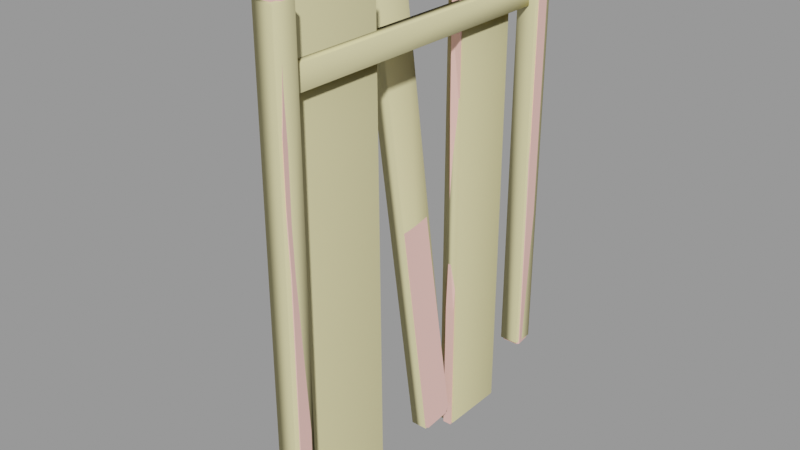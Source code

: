 # Source: fence_small_bb02.blend  (saved by Blender 2.92.15; exported with 4.5.12 LTS)
import bpy
from mathutils import Matrix  # noqa: F401  (used for matrix-valued properties, if any)

bpy.ops.wm.read_factory_settings(use_empty=True)
scene = bpy.context.scene
scene.name = 'fence_small_bb02.qc'

# ---- collections
col_fence_small_bb02 = bpy.data.collections.new('fence_small_bb02'); scene.collection.children.link(col_fence_small_bb02)

# ---- materials (node trees are filled in below, after node groups)
mat_fence_small_bb01 = bpy.data.materials.new('fence_small_bb01')
mat_fence_small_bb01.use_transparent_shadow = False
mat_fence_small_bb01.diffuse_color = (0.9881, 0.5696, 0.5056, 1.0)
mat_phy = bpy.data.materials.new('  phy')
mat_phy.use_transparent_shadow = False
mat_phy.diffuse_color = (0.8398, 0.7607, 0.4089, 1.0)

# ---- material node trees

# ---- meshes
me_fence_small_bb02_ref = bpy.data.meshes.new('fence_small_bb02_ref')
me_fence_small_bb02_ref.from_pydata([(0.2447, -7.465, 100.9), (0.2447, -7.271, 200.1), (-2.754, -7.407, 199.1), (-11.9, -115.0, -19.21), (-11.9, -113.5, -6.333), (-8.556, -113.2, -4.224), (-8.556, -115.4, -19.21), (-11.9, -113.1, -16.54), (-8.556, -112.1, -16.54), (-11.9, -146.1, -19.77), (-8.556, -146.1, -19.77), (-11.9, -100.2, -16.86), (-8.556, -100.9, -16.86), (-8.556, -102.7, 199.0), (-8.556, -136.3, 112.5), (-8.556, -107.7, 201.5), (-8.556, -146.2, 200.5), (-8.556, -147.6, 14.8), (-8.556, -147.6, 199.0), (-8.556, -141.6, 198.7), (-8.556, -140.6, 201.5), (-1.912, -155.9, 204.4), (0.2348, -157.9, 156.9), (-0.1999, -155.0, 204.4), (-24.61, -85.98, 203.9), (-27.44, -86.08, 205.1), (-8.213, -70.33, -14.01), (-5.584, -70.4, -13.06), (-24.74, -77.88, 206.0), (-27.44, -70.54, 206.3), (-24.74, -70.55, 206.5), (-24.74, -82.5, 205.6), (-26.05, -80.88, 205.6), (-2.157, -157.9, 204.4), (-12.09, -21.47, 190.3), (-12.09, -18.62, 162.3), (-12.09, -18.62, 134.9), (-12.09, -18.62, 195.9), (-12.09, -19.58, 196.0), (-12.09, -49.14, 72.56), (-12.09, -26.98, 196.3), (-12.09, -51.17, 177.5), (-12.09, -50.62, 196.3), (-12.09, -50.62, 132.1), (-12.09, -50.62, -23.86), (-12.09, -50.62, 39.2), (-12.09, -39.8, -19.84), (-12.09, -42.39, -23.86), (-12.09, -21.06, -23.86), (-12.09, -18.62, 93.62), (-12.09, -18.62, -22.77), (-12.09, -32.48, -23.86), (-7.271, -149.6, 204.4), (-8.533, -150.9, 204.4), (-8.533, -155.4, 204.4), (-7.465, -157.9, 204.4), (-0.6375, -149.6, 204.4), (0.2348, -150.9, 6.614), (-1.027, -149.6, 6.614), (-0.6375, -149.6, 105.5), (-7.993, -20.03, 96.39), (-7.993, -18.95, -22.4), (-7.993, -50.62, -23.86), (-7.993, -50.62, 39.21), (-7.993, -51.17, 177.5), (-7.993, -50.62, 195.5), (-7.993, -46.58, 196.3), (-7.993, -26.98, 196.3), (-10.06, -47.73, 196.3), (-7.993, -19.58, 196.1), (-7.993, -18.62, 195.9), (-7.993, -39.8, -19.84), (-7.993, -42.39, -23.86), (-7.993, -39.01, 97.12), (-7.993, -21.29, 134.5), (-7.993, -21.06, -22.92), (-7.993, -32.48, -23.86), (-7.993, -47.43, 72.57), (-7.993, -49.33, 132.1), (-7.993, -46.94, 164.8), (-7.993, -18.62, 162.3), (-7.993, -18.62, 162.3), (-7.993, -21.47, 188.8), (-8.533, -157.9, 6.614), (-9.17, -156.9, 105.5), (-9.17, -150.9, 119.5), (-8.102, -157.9, 105.5), (-8.533, -149.6, 6.614), (-7.908, -149.6, 119.5), (-10.23, -144.9, 201.5), (-11.9, -101.9, 199.0), (-10.23, -137.0, 112.5), (-8.556, -136.3, 112.5), (-10.23, -137.0, 112.5), (-10.23, -144.9, 201.5), (-11.9, -107.7, 201.5), (-11.9, -145.7, 201.5), (-11.9, -148.7, 201.5), (-11.9, -148.7, 14.8), (-11.9, -137.0, 112.5), (-5.593, -57.61, -12.04), (-5.81, -55.67, -9.41), (-20.9, -77.5, 161.9), (-8.285, -57.59, -12.28), (-7.455, -0.2007, 200.1), (-8.078, -1.398, 199.0), (-8.523, -8.533, 198.0), (-4.423, -9.418, 198.8), (-1.017, -0.2007, 200.1), (0.2447, -1.462, 200.1), (0.2348, -156.9, 105.5), (0.2348, -156.9, 6.614), (0.2348, -157.9, 134.0), (-0.2333, -157.9, 6.614), (-0.8329, -157.9, 105.5), (-8.316, -54.87, -11.73), (-3.798, -6.159, 180.1), (-7.904, -6.159, 180.1), (-7.904, -54.31, 179.1), (-3.798, -54.31, 178.1), (-7.904, -102.5, 179.1), (-3.798, -102.5, 178.1), (-7.904, -150.6, 180.1), (-3.798, -150.6, 180.1), (-3.798, -6.159, 172.3), (-3.798, -54.31, 171.3), (-3.798, -102.5, 170.8), (-3.798, -150.6, 171.8), (-7.904, -6.159, 171.8), (-7.904, -54.31, 170.8), (-7.904, -102.5, 171.4), (-7.904, -150.6, 172.4), (0.2447, -1.462, 100.9), (0.2447, -7.465, 3.297), (-0.6276, -0.2007, 3.297), (-8.092, -8.533, 3.297), (-0.823, -8.533, 3.297), (-0.2234, -8.533, 100.9), (-8.523, -8.533, 100.9), (-5.82, -0.2007, 190.4), (-1.017, -0.2007, 100.9), (-8.523, -1.015, 190.2), (-8.523, -0.2007, 100.9), (-9.16, -7.465, 3.297)], [], [(0, 1, 2), (3, 4, 5), (5, 6, 3), (4, 7, 8), (8, 5, 4), (9, 3, 6), (6, 10, 9), (7, 11, 12), (12, 8, 7), (5, 12, 13), (5, 8, 12), (14, 13, 15), (14, 5, 13), (6, 5, 14), (14, 10, 6), (10, 14, 16), (17, 10, 16), (18, 17, 16), (19, 15, 20), (19, 14, 15), (21, 22, 23), (24, 25, 26), (26, 27, 24), (28, 29, 25), (29, 28, 30), (25, 31, 32), (33, 22, 21), (34, 35, 36), (34, 37, 35), (34, 38, 37), (39, 34, 36), (39, 40, 34), (39, 41, 40), (41, 42, 40), (39, 43, 41), (44, 45, 39), (44, 46, 47), (44, 39, 46), (39, 48, 46), (39, 36, 48), (36, 49, 48), (49, 50, 48), (48, 51, 46), (52, 53, 54), (54, 55, 33), (52, 54, 33), (21, 52, 33), (21, 56, 52), (21, 23, 56), (57, 58, 59), (60, 49, 36), (49, 60, 61), (62, 63, 45), (45, 44, 62), (64, 65, 42), (42, 41, 64), (40, 66, 67), (40, 68, 66), (68, 40, 42), (69, 70, 37), (37, 38, 69), (71, 72, 47), (47, 46, 71), (72, 62, 44), (44, 47, 72), (73, 60, 74), (61, 60, 73), (73, 75, 61), (75, 73, 71), (71, 76, 75), (62, 72, 71), (63, 62, 71), (73, 63, 71), (77, 63, 73), (73, 78, 77), (78, 73, 79), (79, 64, 78), (79, 65, 64), (80, 70, 69), (69, 81, 80), (74, 80, 81), (74, 81, 67), (74, 67, 73), (73, 67, 66), (66, 79, 73), (81, 82, 67), (69, 82, 81), (83, 84, 85), (86, 84, 83), (85, 87, 83), (85, 88, 87), (52, 88, 85), (85, 53, 52), (53, 85, 84), (84, 54, 53), (54, 84, 86), (86, 55, 54), (19, 20, 89), (11, 90, 13), (13, 12, 11), (89, 91, 14), (14, 19, 89), (89, 16, 14), (92, 93, 94), (76, 71, 46), (46, 51, 76), (59, 58, 87), (87, 88, 59), (56, 59, 88), (88, 52, 56), (15, 13, 90), (90, 95, 15), (20, 15, 95), (20, 95, 94), (95, 96, 94), (94, 96, 97), (97, 16, 94), (98, 9, 10), (10, 17, 98), (97, 98, 17), (17, 18, 97), (4, 3, 99), (3, 9, 99), (11, 7, 4), (90, 11, 4), (4, 99, 90), (95, 90, 99), (99, 96, 95), (99, 97, 96), (99, 9, 97), (9, 98, 97), (16, 97, 18), (100, 101, 30), (102, 100, 30), (100, 102, 27), (102, 31, 27), (31, 24, 27), (28, 102, 30), (27, 26, 103), (104, 105, 106), (104, 106, 107), (104, 107, 2), (2, 108, 104), (2, 1, 108), (1, 109, 108), (110, 111, 57), (57, 59, 110), (110, 59, 112), (59, 56, 112), (56, 23, 112), (23, 22, 112), (103, 100, 27), (86, 83, 113), (113, 114, 86), (86, 114, 55), (114, 112, 55), (112, 22, 55), (22, 33, 55), (100, 103, 115), (116, 117, 118), (118, 119, 116), (119, 118, 120), (120, 121, 119), (121, 120, 122), (122, 123, 121), (124, 116, 119), (119, 125, 124), (125, 119, 121), (121, 126, 125), (126, 121, 123), (123, 127, 126), (115, 101, 100), (128, 124, 125), (125, 129, 128), (129, 125, 126), (126, 130, 129), (130, 126, 127), (127, 131, 130), (101, 115, 29), (117, 128, 129), (129, 118, 117), (118, 129, 130), (130, 120, 118), (120, 130, 131), (131, 122, 120), (29, 30, 101), (109, 1, 0), (0, 132, 109), (132, 0, 133), (133, 134, 132), (135, 136, 137), (137, 138, 135), (137, 106, 138), (107, 106, 137), (25, 32, 28), (115, 103, 29), (103, 26, 29), (26, 25, 29), (112, 114, 110), (111, 110, 114), (114, 113, 111), (25, 24, 31), (105, 104, 139), (139, 104, 108), (108, 140, 139), (141, 139, 140), (140, 142, 141), (139, 141, 105), (142, 138, 106), (106, 141, 142), (106, 105, 141), (135, 138, 143), (2, 107, 137), (137, 0, 2), (0, 137, 136), (136, 133, 0), (102, 32, 31), (108, 109, 132), (132, 140, 108), (132, 134, 140), (102, 28, 32), (68, 65, 79), (61, 50, 49), (79, 66, 68), (36, 74, 60), (51, 48, 75), (63, 77, 39), (75, 76, 51), (39, 45, 63), (48, 50, 61), (43, 39, 77), (61, 75, 48), (78, 64, 41), (36, 35, 80), (70, 80, 35), (35, 37, 70), (41, 43, 78), (77, 78, 43), (42, 65, 68), (80, 74, 36), (67, 82, 34), (38, 34, 82), (34, 40, 67), (82, 69, 38)])
me_fence_small_bb02_ref.polygons.foreach_set('use_smooth', [True] * 244)
_k = set([(0, 1), (0, 2), (0, 133), (1, 2), (1, 109), (2, 107), (3, 4), (3, 6), (3, 9), (4, 5), (4, 7), (5, 6), (5, 8), (6, 10), (7, 8), (7, 11), (8, 12), (9, 10), (9, 98), (10, 17), (11, 12), (11, 90), (12, 13), (13, 15), (13, 90), (14, 16), (14, 19), (14, 89), (15, 20), (16, 18), (16, 97), (17, 18), (18, 97), (19, 20), (19, 89), (20, 95), (21, 22), (21, 23), (21, 33), (22, 23), (22, 33), (22, 112), (23, 56), (24, 25), (24, 27), (24, 31), (25, 26), (25, 28), (25, 29), (25, 31), (25, 32), (26, 27), (26, 103), (27, 100), (27, 103), (28, 30), (28, 32), (28, 102), (29, 30), (29, 101), (29, 115), (30, 101), (31, 32), (31, 102), (32, 102), (33, 55), (34, 38), (34, 40), (34, 67), (34, 82), (35, 36), (35, 37), (36, 49), (36, 60), (36, 74), (36, 80), (37, 38), (37, 70), (38, 69), (38, 82), (39, 43), (39, 45), (39, 63), (39, 77), (40, 42), (40, 67), (41, 42), (41, 43), (41, 64), (41, 78), (42, 65), (42, 68), (43, 77), (44, 45), (44, 47), (44, 62), (45, 63), (46, 47), (46, 51), (46, 71), (47, 72), (48, 50), (48, 51), (48, 61), (48, 75), (49, 50), (49, 61), (50, 61), (51, 75), (51, 76), (52, 53), (52, 56), (52, 88), (53, 54), (54, 55), (55, 86), (56, 59), (57, 59), (57, 110), (58, 59), (59, 87), (60, 61), (60, 74), (61, 75), (62, 63), (62, 72), (63, 77), (64, 65), (64, 78), (65, 68), (65, 79), (66, 67), (66, 68), (66, 79), (67, 82), (68, 79), (69, 70), (69, 82), (70, 80), (71, 72), (71, 76), (74, 80), (75, 76), (77, 78), (83, 85), (83, 86), (86, 113), (87, 88), (90, 95), (95, 96), (96, 97), (97, 98), (100, 101), (100, 103), (100, 115), (101, 115), (103, 115), (104, 105), (104, 108), (105, 106), (105, 141), (106, 107), (106, 138), (107, 137), (108, 109), (108, 140), (109, 132), (110, 111), (110, 112), (111, 114), (112, 114), (113, 114), (116, 119), (117, 118), (118, 120), (119, 121), (120, 122), (121, 123), (124, 125), (125, 126), (126, 127), (128, 129), (129, 130), (130, 131), (132, 134), (132, 140), (135, 138), (136, 137), (141, 142)])
me_fence_small_bb02_ref.attributes.new('sharp_edge', 'BOOLEAN', 'EDGE').data.foreach_set('value', [ (min(e.vertices), max(e.vertices)) in _k for e in me_fence_small_bb02_ref.edges])
_uv = me_fence_small_bb02_ref.uv_layers.new(name='UVMap')
_uv.uv.foreach_set('vector', [0.2788, 0.9669, 0.009877, 0.9675, 0.01304, 0.9583, 0.02782, 0.7777, 0.02782, 0.7329, 0.01263, 0.7256, 0.01263, 0.7256, 0.01263, 0.7781, 0.02782, 0.7777, 0.02782, 0.7329, 0.02782, 0.6979, 0.01263, 0.699, 0.01263, 0.699, 0.01263, 0.7256, 0.02782, 0.7329, 0.02782, 0.8461, 0.02782, 0.7777, 0.01263, 0.7781, 0.01263, 0.7781, 0.01263, 0.8461, 0.02782, 0.8461, 0.01263, 0.699, 0.01263, 0.6702, 0.02782, 0.672, 0.02782, 0.672, 0.02782, 0.6979, 0.01263, 0.699, 0.0854, 0.8018, 0.04122, 0.8508, 0.7961, 0.844, 0.0854, 0.8018, 0.04231, 0.8062, 0.04122, 0.8508, 0.4935, 0.7091, 0.7961, 0.844, 0.8048, 0.8239, 0.4935, 0.7091, 0.0854, 0.8018, 0.7961, 0.844, 0.03299, 0.793, 0.0854, 0.8018, 0.4935, 0.7091, 0.4935, 0.7091, 0.03103, 0.6699, 0.03299, 0.793, 0.03103, 0.6699, 0.4935, 0.7091, 0.8013, 0.6696, 0.1519, 0.6639, 0.03103, 0.6699, 0.8013, 0.6696, 0.7961, 0.6639, 0.1519, 0.6639, 0.8013, 0.6696, 0.7951, 0.6878, 0.8048, 0.8239, 0.8048, 0.692, 0.7951, 0.6878, 0.4935, 0.7091, 0.8048, 0.8239, 0.8165, 0.9658, 0.6874, 0.9641, 0.8165, 0.9732, 0.02902, 0.2833, 0.02348, 0.295, 0.8217, 0.295, 0.8217, 0.295, 0.8191, 0.2833, 0.02902, 0.2833, 0.0211, 0.2421, 0.009267, 0.2085, 0.009267, 0.2798, 0.009267, 0.2085, 0.0211, 0.2421, 0.0211, 0.2085, 0.009267, 0.2798, 0.0211, 0.2633, 0.01538, 0.2559, 0.8165, 0.9579, 0.6874, 0.9641, 0.8165, 0.9658, 0.7881, 0.3289, 0.6888, 0.3162, 0.5912, 0.3162, 0.7881, 0.3289, 0.808, 0.3162, 0.6888, 0.3162, 0.7881, 0.3289, 0.8086, 0.3205, 0.808, 0.3162, 0.3697, 0.4521, 0.7881, 0.3289, 0.5912, 0.3162, 0.3697, 0.4521, 0.8095, 0.3535, 0.7881, 0.3289, 0.3697, 0.4521, 0.7426, 0.4611, 0.8095, 0.3535, 0.7426, 0.4611, 0.8095, 0.4587, 0.8095, 0.3535, 0.3697, 0.4521, 0.5811, 0.4587, 0.7426, 0.4611, 0.02687, 0.4587, 0.2511, 0.4587, 0.3697, 0.4521, 0.02687, 0.4587, 0.04116, 0.4105, 0.02687, 0.4221, 0.02687, 0.4587, 0.3697, 0.4521, 0.04116, 0.4105, 0.3697, 0.4521, 0.02687, 0.3271, 0.04116, 0.4105, 0.3697, 0.4521, 0.5912, 0.3162, 0.02687, 0.3271, 0.5912, 0.3162, 0.4445, 0.3162, 0.02687, 0.3271, 0.4445, 0.3162, 0.03073, 0.3162, 0.02687, 0.3271, 0.02687, 0.3271, 0.02687, 0.378, 0.04116, 0.4105, 0.8966, 0.9421, 0.8872, 0.933, 0.8536, 0.933, 0.8536, 0.933, 0.8343, 0.9407, 0.8343, 0.9791, 0.8966, 0.9421, 0.8536, 0.933, 0.8343, 0.9791, 0.8498, 0.9809, 0.8966, 0.9421, 0.8343, 0.9791, 0.8498, 0.9809, 0.8966, 0.9901, 0.8966, 0.9421, 0.8498, 0.9809, 0.8567, 0.9933, 0.8966, 0.9901, 0.2788, 0.8742, 0.2788, 0.8798, 0.5476, 0.8788, 0.4544, 0.3124, 0.4445, 0.2966, 0.5921, 0.2966, 0.4445, 0.2966, 0.4544, 0.3124, 0.02947, 0.3124, 0.02601, 0.4678, 0.2516, 0.4678, 0.2516, 0.4836, 0.2516, 0.4836, 0.026, 0.4836, 0.02601, 0.4678, 0.7462, 0.4678, 0.8106, 0.4678, 0.8135, 0.4836, 0.8135, 0.4836, 0.7461, 0.4836, 0.7462, 0.4678, 0.8294, 0.3714, 0.8158, 0.4429, 0.8158, 0.3714, 0.8294, 0.3714, 0.8227, 0.4471, 0.8158, 0.4429, 0.8227, 0.4471, 0.8294, 0.3714, 0.8294, 0.4576, 0.8158, 0.3261, 0.8158, 0.3205, 0.8294, 0.3205, 0.8294, 0.3205, 0.8294, 0.3261, 0.8158, 0.3261, 0.02332, 0.411, 0.02332, 0.4225, 0.01065, 0.4225, 0.01065, 0.4225, 0.01065, 0.411, 0.02332, 0.411, 0.02332, 0.4225, 0.02332, 0.4591, 0.01065, 0.4591, 0.01065, 0.4591, 0.01065, 0.4225, 0.02332, 0.4225, 0.4579, 0.4087, 0.4553, 0.3217, 0.5914, 0.3275, 0.03067, 0.3168, 0.4553, 0.3217, 0.4579, 0.4087, 0.4579, 0.4087, 0.0288, 0.3265, 0.03067, 0.3168, 0.0288, 0.3265, 0.4579, 0.4087, 0.03983, 0.4124, 0.03983, 0.4124, 0.02547, 0.3788, 0.0288, 0.3265, 0.02547, 0.4619, 0.02547, 0.4242, 0.03983, 0.4124, 0.2509, 0.4619, 0.02547, 0.4619, 0.03983, 0.4124, 0.4579, 0.4087, 0.2509, 0.4619, 0.03983, 0.4124, 0.3701, 0.4473, 0.2509, 0.4619, 0.4579, 0.4087, 0.4579, 0.4087, 0.5828, 0.456, 0.3701, 0.4473, 0.5828, 0.456, 0.4579, 0.4087, 0.7, 0.4451, 0.7, 0.4451, 0.7451, 0.4644, 0.5828, 0.456, 0.7, 0.4451, 0.8095, 0.4619, 0.7451, 0.4644, 0.691, 0.3153, 0.8108, 0.3153, 0.8115, 0.3197, 0.8115, 0.3197, 0.691, 0.3153, 0.691, 0.3153, 0.5914, 0.3275, 0.691, 0.3153, 0.691, 0.3153, 0.5914, 0.3275, 0.691, 0.3153, 0.8124, 0.3536, 0.5914, 0.3275, 0.8124, 0.3536, 0.4579, 0.4087, 0.4579, 0.4087, 0.8124, 0.3536, 0.8124, 0.4434, 0.8124, 0.4434, 0.7, 0.4451, 0.4579, 0.4087, 0.691, 0.3153, 0.7857, 0.3283, 0.8124, 0.3536, 0.8115, 0.3197, 0.7857, 0.3283, 0.691, 0.3153, 0.2788, 0.9332, 0.5476, 0.929, 0.5858, 0.9082, 0.5476, 0.9342, 0.5476, 0.929, 0.2788, 0.9332, 0.5858, 0.9082, 0.2788, 0.9041, 0.2788, 0.9332, 0.5858, 0.9082, 0.5858, 0.9026, 0.2788, 0.9041, 0.8165, 0.9009, 0.5858, 0.9026, 0.5858, 0.9082, 0.5858, 0.9082, 0.8165, 0.907, 0.8165, 0.9009, 0.8165, 0.907, 0.5858, 0.9082, 0.5476, 0.929, 0.5476, 0.929, 0.8165, 0.9247, 0.8165, 0.907, 0.8165, 0.9247, 0.5476, 0.929, 0.5476, 0.9342, 0.5476, 0.9342, 0.8165, 0.9359, 0.8165, 0.9247, 0.7951, 0.6878, 0.8048, 0.692, 0.8048, 0.6747, 0.0449, 0.8534, 0.794, 0.8552, 0.794, 0.8704, 0.794, 0.8704, 0.0449, 0.8686, 0.0449, 0.8534, 0.8048, 0.6747, 0.4935, 0.7062, 0.4935, 0.7091, 0.4935, 0.7091, 0.7951, 0.6878, 0.8048, 0.6747, 0.8048, 0.6747, 0.8013, 0.6696, 0.4935, 0.7091, 0.4935, 0.7091, 0.4935, 0.7062, 0.8048, 0.6747, 0.02332, 0.3784, 0.02332, 0.411, 0.01065, 0.411, 0.01065, 0.411, 0.01065, 0.3784, 0.02332, 0.3784, 0.5476, 0.8788, 0.2788, 0.8798, 0.2788, 0.9041, 0.2788, 0.9041, 0.5858, 0.9026, 0.5476, 0.8788, 0.8165, 0.8788, 0.5476, 0.8788, 0.5858, 0.9026, 0.5858, 0.9026, 0.8165, 0.9009, 0.8165, 0.8788, 0.8113, 0.6905, 0.8113, 0.6716, 0.8258, 0.6687, 0.8258, 0.6687, 0.8258, 0.6905, 0.8113, 0.6905, 0.8113, 0.8144, 0.8113, 0.6905, 0.8258, 0.6905, 0.8113, 0.8144, 0.8258, 0.6905, 0.8185, 0.8306, 0.8258, 0.6905, 0.8258, 0.8336, 0.8185, 0.8306, 0.8185, 0.8306, 0.8258, 0.8336, 0.8258, 0.8449, 0.8258, 0.8449, 0.8113, 0.8354, 0.8185, 0.8306, 0.1549, 0.6615, 0.03604, 0.6615, 0.03604, 0.6443, 0.03604, 0.6443, 0.1549, 0.6443, 0.1549, 0.6615, 0.7969, 0.6615, 0.1549, 0.6615, 0.1549, 0.6443, 0.1549, 0.6443, 0.7884, 0.6443, 0.7969, 0.6615, 0.08064, 0.7966, 0.03587, 0.7912, 0.4937, 0.7083, 0.03587, 0.7912, 0.03392, 0.6743, 0.4937, 0.7083, 0.04406, 0.8469, 0.04514, 0.7981, 0.08064, 0.7966, 0.7947, 0.8405, 0.04406, 0.8469, 0.08064, 0.7966, 0.08064, 0.7966, 0.4937, 0.7083, 0.7947, 0.8405, 0.8032, 0.8187, 0.7947, 0.8405, 0.4937, 0.7083, 0.4937, 0.7083, 0.8032, 0.6758, 0.8032, 0.8187, 0.4937, 0.7083, 0.8032, 0.6645, 0.8032, 0.6758, 0.4937, 0.7083, 0.03392, 0.6743, 0.8032, 0.6645, 0.03392, 0.6743, 0.1541, 0.6645, 0.8032, 0.6645, 0.8113, 0.8354, 0.8258, 0.8449, 0.8113, 0.8408, 0.8223, 0.2253, 0.8133, 0.2161, 0.02515, 0.2134, 0.1853, 0.2572, 0.8223, 0.2253, 0.02515, 0.2134, 0.8223, 0.2253, 0.1853, 0.2572, 0.8227, 0.2807, 0.1853, 0.2572, 0.02515, 0.2652, 0.8227, 0.2807, 0.02515, 0.2652, 0.03073, 0.2807, 0.8227, 0.2807, 0.02515, 0.2452, 0.1853, 0.2572, 0.02515, 0.2134, 0.823, 0.2806, 0.833, 0.2806, 0.833, 0.2251, 0.9818, 0.9314, 0.9862, 0.9396, 0.9893, 0.9886, 0.9818, 0.9314, 0.9893, 0.9886, 0.9606, 0.9947, 0.9818, 0.9314, 0.9606, 0.9947, 0.949, 0.9809, 0.949, 0.9809, 0.9368, 0.9314, 0.9818, 0.9314, 0.949, 0.9809, 0.928, 0.9799, 0.9368, 0.9314, 0.928, 0.9799, 0.928, 0.9401, 0.9368, 0.9314, 0.5476, 0.9669, 0.2788, 0.9669, 0.2788, 0.9877, 0.2788, 0.9877, 0.5476, 0.9924, 0.5476, 0.9669, 0.5476, 0.9669, 0.5476, 0.9924, 0.6253, 0.9641, 0.5476, 0.9924, 0.8165, 0.9924, 0.6253, 0.9641, 0.8165, 0.9924, 0.8165, 0.9732, 0.6253, 0.9641, 0.8165, 0.9732, 0.6874, 0.9641, 0.6253, 0.9641, 0.833, 0.2251, 0.823, 0.2251, 0.823, 0.2806, 0.5476, 0.9342, 0.2788, 0.9332, 0.2788, 0.9631, 0.2788, 0.9631, 0.5476, 0.9618, 0.5476, 0.9342, 0.5476, 0.9342, 0.5476, 0.9618, 0.8165, 0.9359, 0.5476, 0.9618, 0.6253, 0.9641, 0.8165, 0.9359, 0.6253, 0.9641, 0.6874, 0.9641, 0.8165, 0.9359, 0.6874, 0.9641, 0.8165, 0.9579, 0.8165, 0.9359, 0.823, 0.2251, 0.833, 0.2251, 0.833, 0.2133, 0.9236, 0.5538, 0.8895, 0.5538, 0.8895, 0.3723, 0.8895, 0.3723, 0.9236, 0.3723, 0.9236, 0.5538, 0.9236, 0.3723, 0.8895, 0.3723, 0.8895, 0.1909, 0.8895, 0.1909, 0.9236, 0.1909, 0.9236, 0.3723, 0.9236, 0.1909, 0.8895, 0.1909, 0.8895, 0.009465, 0.8895, 0.009465, 0.9236, 0.009465, 0.9236, 0.1909, 0.9576, 0.5538, 0.9236, 0.5538, 0.9236, 0.3723, 0.9236, 0.3723, 0.9576, 0.3723, 0.9576, 0.5538, 0.9576, 0.3723, 0.9236, 0.3723, 0.9236, 0.1909, 0.9236, 0.1909, 0.9576, 0.1909, 0.9576, 0.3723, 0.9576, 0.1909, 0.9236, 0.1909, 0.9236, 0.009465, 0.9236, 0.009465, 0.9576, 0.009465, 0.9576, 0.1909, 0.833, 0.2133, 0.823, 0.216, 0.823, 0.2251, 0.9917, 0.5538, 0.9576, 0.5538, 0.9576, 0.3723, 0.9576, 0.3723, 0.9917, 0.3723, 0.9917, 0.5538, 0.9917, 0.3723, 0.9576, 0.3723, 0.9576, 0.1909, 0.9576, 0.1909, 0.9917, 0.1909, 0.9917, 0.3723, 0.9917, 0.1909, 0.9576, 0.1909, 0.9576, 0.009465, 0.9576, 0.009465, 0.9917, 0.009465, 0.9917, 0.1909, 0.8186, 0.2104, 0.8264, 0.1979, 0.02551, 0.1979, 0.8895, 0.5538, 0.8555, 0.5538, 0.8555, 0.3723, 0.8555, 0.3723, 0.8895, 0.3723, 0.8895, 0.5538, 0.8895, 0.3723, 0.8555, 0.3723, 0.8555, 0.1909, 0.8555, 0.1909, 0.8895, 0.1909, 0.8895, 0.3723, 0.8895, 0.1909, 0.8555, 0.1909, 0.8555, 0.009465, 0.8555, 0.009465, 0.8895, 0.009465, 0.8895, 0.1909, 0.02551, 0.1979, 0.02547, 0.2104, 0.8186, 0.2104, 0.009877, 0.9877, 0.009877, 0.9675, 0.2788, 0.9669, 0.2788, 0.9669, 0.2788, 0.9877, 0.009877, 0.9877, 0.2788, 0.9877, 0.2788, 0.9669, 0.5476, 0.9669, 0.5476, 0.9669, 0.5476, 0.9924, 0.2788, 0.9877, 0.5476, 0.9342, 0.5476, 0.9618, 0.2788, 0.9631, 0.2788, 0.9631, 0.2788, 0.9332, 0.5476, 0.9342, 0.2788, 0.9631, 0.01653, 0.9332, 0.2788, 0.9332, 0.01413, 0.9481, 0.01653, 0.9332, 0.2788, 0.9631, 0.009267, 0.2798, 0.01538, 0.2559, 0.0211, 0.2421, 0.02784, 0.2805, 0.02653, 0.2696, 0.8193, 0.2805, 0.02653, 0.2696, 0.02358, 0.2188, 0.8193, 0.2805, 0.02358, 0.2188, 0.8193, 0.2188, 0.8193, 0.2805, 0.6253, 0.9641, 0.5476, 0.9618, 0.5476, 0.9669, 0.2788, 0.9669, 0.5476, 0.9669, 0.5476, 0.9618, 0.5476, 0.9618, 0.2788, 0.9631, 0.2788, 0.9669, 0.009267, 0.2798, 0.0211, 0.2798, 0.0211, 0.2633, 0.01336, 0.9057, 0.009877, 0.9015, 0.04146, 0.8963, 0.04146, 0.8963, 0.009877, 0.9015, 0.009877, 0.8798, 0.009877, 0.8798, 0.2788, 0.8798, 0.04146, 0.8963, 0.04224, 0.9058, 0.04146, 0.8963, 0.2788, 0.8798, 0.2788, 0.8798, 0.2788, 0.9041, 0.04224, 0.9058, 0.04146, 0.8963, 0.04224, 0.9058, 0.01336, 0.9057, 0.2788, 0.9041, 0.2788, 0.9332, 0.01653, 0.9332, 0.01653, 0.9332, 0.04224, 0.9058, 0.2788, 0.9041, 0.01653, 0.9332, 0.01336, 0.9057, 0.04224, 0.9058, 0.5476, 0.9342, 0.2788, 0.9332, 0.5476, 0.929, 0.01304, 0.9583, 0.01413, 0.9481, 0.2788, 0.9631, 0.2788, 0.9631, 0.2788, 0.9669, 0.01304, 0.9583, 0.2788, 0.9669, 0.2788, 0.9631, 0.5476, 0.9618, 0.5476, 0.9618, 0.5476, 0.9669, 0.2788, 0.9669, 0.1853, 0.2572, 0.02515, 0.2582, 0.02515, 0.2652, 0.009877, 0.8798, 0.009877, 0.8742, 0.2788, 0.8742, 0.2788, 0.8742, 0.2788, 0.8798, 0.009877, 0.8798, 0.2788, 0.8742, 0.5476, 0.8788, 0.2788, 0.8798, 0.1853, 0.2572, 0.02515, 0.2452, 0.02515, 0.2582, 0.8124, 0.4487, 0.8095, 0.4619, 0.7, 0.4451, 0.02947, 0.3124, 0.02813, 0.2966, 0.4445, 0.2966, 0.7, 0.4451, 0.8124, 0.4434, 0.8124, 0.4487, 0.5921, 0.2966, 0.5906, 0.3124, 0.4544, 0.3124, 0.01065, 0.3784, 0.01065, 0.3276, 0.02332, 0.3276, 0.2516, 0.4678, 0.3709, 0.4678, 0.3709, 0.4836, 0.02332, 0.3276, 0.02332, 0.3784, 0.01065, 0.3784, 0.3709, 0.4836, 0.2516, 0.4836, 0.2516, 0.4678, 0.01065, 0.3276, 0.01065, 0.3168, 0.02332, 0.3183, 0.5837, 0.4836, 0.3709, 0.4836, 0.3709, 0.4678, 0.02332, 0.3183, 0.02332, 0.3276, 0.01065, 0.3276, 0.5837, 0.4678, 0.7462, 0.4678, 0.7461, 0.4836, 0.5921, 0.2966, 0.6903, 0.2966, 0.6903, 0.3124, 0.8101, 0.3124, 0.6903, 0.3124, 0.6903, 0.2966, 0.6903, 0.2966, 0.8101, 0.2966, 0.8101, 0.3124, 0.7461, 0.4836, 0.5837, 0.4836, 0.5837, 0.4678, 0.3709, 0.4678, 0.5837, 0.4678, 0.5837, 0.4836, 0.8294, 0.4576, 0.8158, 0.4576, 0.8227, 0.4471, 0.6903, 0.3124, 0.5906, 0.3124, 0.5921, 0.2966, 0.8158, 0.3714, 0.8158, 0.3512, 0.8294, 0.3512, 0.8294, 0.3261, 0.8294, 0.3512, 0.8158, 0.3512, 0.8294, 0.3512, 0.8294, 0.3714, 0.8158, 0.3714, 0.8158, 0.3512, 0.8158, 0.3261, 0.8294, 0.3261])
me_fence_small_bb02_ref.materials.append(mat_fence_small_bb01)
me_fence_small_bb02_ref.use_remesh_fix_poles = True
me_fence_small_bb02_ref.use_remesh_preserve_attributes = False
me_fence_small_bb02_ref.use_mirror_vertex_groups = False
me_fence_small_bb02_ref.update()
me_fence_small_bb02_ref.normals_split_custom_set([tuple(v) for v in zip(*[iter([0.04486, -0.999, 0.001954, 0.04486, -0.999, 0.001954, 0.04486, -0.999, 0.001954, 0.09476, 0.9856, -0.1397, -0.03679, 0.9931, -0.1113, -0.003474, 0.9929, -0.1187, -0.003474, 0.9929, -0.1187, 0.1156, 0.9828, -0.144, 0.09476, 0.9856, -0.1397, 0.1835, -0.9797, -0.08007, 0.3036, -0.9521, -0.03678, 0.2748, -0.9603, -0.04737, 0.2748, -0.9603, -0.04737, 0.1612, -0.983, -0.08785, 0.1835, -0.9797, -0.08007, 0.0001464, 0.01823, -0.9998, 0.002119, 0.01802, -0.9998, 0.001983, 0.01803, -0.9998, 0.001983, 0.01803, -0.9998, 0.0, 0.01825, -0.9998, 0.0001464, 0.01823, -0.9998, 0.005824, -0.02708, -0.9996, -0.005631, -0.02394, -0.9997, -0.003474, -0.02453, -0.9997, -0.003474, -0.02453, -0.9997, 0.008903, -0.02792, -0.9996, 0.005824, -0.02708, -0.9996, 1.0, 9.062e-08, -1.678e-09, 1.0, -1.404e-08, 0.0, 1.0, 1.804e-08, 7.261e-09, 1.0, 9.062e-08, -1.678e-09, 1.0, -2.786e-08, 0.0, 1.0, -1.404e-08, 0.0, 1.0, 1.004e-08, -4.143e-10, 1.0, 1.804e-08, 7.261e-09, 1.0, 4.943e-08, 5.324e-09, 1.0, 1.004e-08, -4.143e-10, 1.0, 9.062e-08, -1.678e-09, 1.0, 1.804e-08, 7.261e-09, 1.0, 1.161e-07, 1.558e-09, 1.0, 9.062e-08, -1.678e-09, 1.0, 1.004e-08, -4.143e-10, 1.0, 1.004e-08, -4.143e-10, 1.0, 9.067e-08, 2.433e-09, 1.0, 1.161e-07, 1.558e-09, 1.0, 9.067e-08, 2.433e-09, 1.0, 1.004e-08, -4.143e-10, 1.0, 0.0, 4.654e-12, 1.0, 0.0, 0.0, 1.0, 9.067e-08, 2.433e-09, 1.0, 0.0, 4.654e-12, 1.0, 0.0, 0.0, 1.0, 0.0, 0.0, 1.0, 0.0, 4.654e-12, 1.0, 6.583e-08, -3.576e-09, 1.0, 4.943e-08, 5.324e-09, 1.0, 4.162e-08, -1.108e-08, 1.0, 6.583e-08, -3.576e-09, 1.0, 1.004e-08, -4.143e-10, 1.0, 4.943e-08, 5.324e-09, 0.473, -0.879, 0.05966, 0.473, -0.879, 0.05966, 0.473, -0.879, 0.05966, 1.192e-06, -0.9974, -0.07166, 1.228e-06, -0.9974, -0.07166, -4.906e-06, -0.9974, -0.07166, -4.906e-06, -0.9974, -0.07166, -4.964e-06, -0.9974, -0.07166, 1.192e-06, -0.9974, -0.07166, -0.09042, -0.07136, 0.9933, -0.09041, -0.07136, 0.9933, -0.08866, -0.07269, 0.9934, -0.09041, -0.07136, 0.9933, -0.09042, -0.07136, 0.9933, -0.09041, -0.07136, 0.9933, -0.08873, -0.07264, 0.9934, -0.08873, -0.07264, 0.9934, -0.08873, -0.07264, 0.9934, 0.9918, -0.1177, 0.04998, 0.9918, -0.1177, 0.04998, 0.9918, -0.1177, 0.04998, -1.0, 9.817e-08, -2.754e-09, -1.0, 0.0, 0.0, -1.0, -1.169e-07, -1.15e-09, -1.0, 9.817e-08, -2.754e-09, -1.0, 2.945e-07, 0.0, -1.0, 0.0, 0.0, -1.0, 9.817e-08, -2.754e-09, -1.0, 4.016e-07, 0.0, -1.0, 2.945e-07, 0.0, -1.0, -5.445e-08, -1.829e-10, -1.0, 9.817e-08, -2.754e-09, -1.0, -1.169e-07, -1.15e-09, -1.0, -5.445e-08, -1.829e-10, -1.0, 7.792e-08, -2.463e-09, -1.0, 9.817e-08, -2.754e-09, -1.0, -5.445e-08, -1.829e-10, -1.0, -2.537e-08, -2.022e-10, -1.0, 7.792e-08, -2.463e-09, -1.0, -2.537e-08, -2.022e-10, -1.0, 0.0, 1.174e-09, -1.0, 7.792e-08, -2.463e-09, -1.0, -5.445e-08, -1.829e-10, -1.0, 0.0, 0.0, -1.0, -2.537e-08, -2.022e-10, -1.0, -6.387e-09, 0.0, -1.0, -6.545e-07, 0.0, -1.0, -5.445e-08, -1.829e-10, -1.0, -6.387e-09, 0.0, -1.0, -1.461e-08, 1.273e-08, -1.0, 0.0, 0.0, -1.0, -6.387e-09, 0.0, -1.0, -5.445e-08, -1.829e-10, -1.0, -1.461e-08, 1.273e-08, -1.0, -5.445e-08, -1.829e-10, -1.0, -6.177e-08, 1.638e-08, -1.0, -1.461e-08, 1.273e-08, -1.0, -5.445e-08, -1.829e-10, -1.0, -1.169e-07, -1.15e-09, -1.0, -6.177e-08, 1.638e-08, -1.0, -1.169e-07, -1.15e-09, -1.0, -6.657e-10, 0.0, -1.0, -6.177e-08, 1.638e-08, -1.0, -6.657e-10, 0.0, -1.0, -1.006e-07, 0.0, -1.0, -6.177e-08, 1.638e-08, -1.0, -6.177e-08, 1.638e-08, -1.0, 0.0, 2.374e-07, -1.0, -1.461e-08, 1.273e-08, -4.209e-06, 0.0, 1.0, -2.151e-05, 0.0, 1.0, 2.444e-07, 0.0, 1.0, 2.444e-07, 0.0, 1.0, 0.0, 0.0, 1.0, 1.152e-06, 0.0, 1.0, -4.209e-06, 0.0, 1.0, 2.444e-07, 0.0, 1.0, 1.152e-06, 0.0, 1.0, 0.0, 0.0, 1.0, -4.209e-06, 0.0, 1.0, 1.152e-06, 0.0, 1.0, 0.0, 0.0, 1.0, 0.0, 0.0, 1.0, -4.209e-06, 0.0, 1.0, 0.0, 0.0, 1.0, 0.0, 0.0, 1.0, 0.0, 0.0, 1.0, 0.7071, 0.7071, -0.002785, 0.7071, 0.7071, -0.002785, 0.7071, 0.7071, -0.002785, 0.3249, 0.9458, -8.102e-05, 0.3248, 0.9458, -2.404e-05, 0.3248, 0.9458, 0.0, 0.3248, 0.9458, -2.404e-05, 0.3249, 0.9458, -8.102e-05, 0.3196, 0.9475, 0.008543, 0.0, -1.0, 0.0, 0.0, -1.0, 0.0, 0.0, -1.0, 0.0, 0.0, -1.0, 0.0, 0.0, -1.0, 0.0, 0.0, -1.0, 0.0, -9.682e-05, -0.9996, 0.02906, 0.005926, -0.9995, 0.03038, -1.273e-05, -0.9996, 0.02908, -1.273e-05, -0.9996, 0.02908, -1.759e-05, -0.9996, 0.02908, -9.682e-05, -0.9996, 0.02906, -0.0006059, 7.751e-06, 1.0, -0.0001089, 0.0001011, 1.0, -0.0006074, -4.634e-11, 1.0, -0.0006059, 7.751e-06, 1.0, -0.00016, 0.0001024, 1.0, -0.0001089, 0.0001011, 1.0, -0.00016, 0.0001024, 1.0, -0.0006059, 7.751e-06, 1.0, -0.001198, 0.0, 1.0, -0.0005836, 0.1981, 0.9802, -0.0005824, 0.1981, 0.9802, -0.0005889, 0.1981, 0.9802, -0.0005889, 0.1981, 0.9802, -0.00059, 0.1981, 0.9802, -0.0005836, 0.1981, 0.9802, 0.0003251, 0.8404, -0.5419, 0.0003257, 0.8404, -0.5419, 0.0003252, 0.8404, -0.5419, 0.0003252, 0.8404, -0.5419, 0.0003246, 0.8404, -0.5419, 0.0003251, 0.8404, -0.5419, 0.0005998, 0.0, -1.0, 0.0005998, 0.0, -1.0, 0.0005998, 0.0, -1.0, 0.0005998, 0.0, -1.0, 0.0005998, 0.0, -1.0, 0.0005998, 0.0, -1.0, 1.0, 7.507e-08, -3.881e-09, 1.0, 6.744e-08, 1.035e-09, 1.0, -3.429e-07, 3.55e-09, 1.0, 2.437e-07, -6.953e-09, 1.0, 6.744e-08, 1.035e-09, 1.0, 7.507e-08, -3.881e-09, 1.0, 7.507e-08, -3.881e-09, 1.0, 1.842e-07, 6.94e-09, 1.0, 2.437e-07, -6.953e-09, 1.0, 1.842e-07, 6.94e-09, 1.0, 7.507e-08, -3.881e-09, 1.0, 9.025e-08, -8.342e-10, 1.0, 9.025e-08, -8.342e-10, 1.0, 9.048e-08, 1.325e-07, 1.0, 1.842e-07, 6.94e-09, 1.0, 6.958e-08, -1.693e-08, 1.0, 2.309e-07, -7.476e-08, 1.0, 9.025e-08, -8.342e-10, 1.0, 3.339e-08, 8.108e-10, 1.0, 6.958e-08, -1.693e-08, 1.0, 9.025e-08, -8.342e-10, 1.0, 7.507e-08, -3.881e-09, 1.0, 3.339e-08, 8.108e-10, 1.0, 9.025e-08, -8.342e-10, 1.0, -2.552e-07, 3.359e-08, 1.0, 3.339e-08, 8.108e-10, 1.0, 7.507e-08, -3.881e-09, 1.0, 7.507e-08, -3.881e-09, 1.0, 2.202e-08, 1.501e-08, 1.0, -2.552e-07, 3.359e-08, 1.0, 2.202e-08, 1.501e-08, 1.0, 7.507e-08, -3.881e-09, 1.0, 3.8e-07, 4.977e-09, 1.0, 3.8e-07, 4.977e-09, 1.0, 3.327e-08, -4.749e-09, 1.0, 2.202e-08, 1.501e-08, 1.0, 3.8e-07, 4.977e-09, 1.0, 0.0, -6.283e-09, 1.0, 3.327e-08, -4.749e-09, 1.0, -2.705e-05, 1.247e-07, 1.0, 4.427e-08, 0.0, 1.0, 1.122e-07, 0.0, 1.0, 1.122e-07, 0.0, 1.0, 0.001042, 4.767e-05, 1.0, -2.705e-05, 1.247e-07, 1.0, -3.429e-07, 3.55e-09, 1.0, -2.705e-05, 1.247e-07, 1.0, 0.001042, 4.767e-05, 1.0, -3.429e-07, 3.55e-09, 1.0, 0.001042, 4.767e-05, 1.0, 4.125e-08, 2.84e-09, 1.0, -3.429e-07, 3.55e-09, 1.0, 4.125e-08, 2.84e-09, 1.0, 7.507e-08, -3.881e-09, 1.0, 7.507e-08, -3.881e-09, 1.0, 4.125e-08, 2.84e-09, 1.0, 8.401e-08, 3.51e-09, 1.0, 8.401e-08, 3.51e-09, 1.0, 3.8e-07, 4.977e-09, 1.0, 7.507e-08, -3.881e-09, 1.0, 0.001042, 4.767e-05, 1.0, 2.232e-07, 0.0, 1.0, 4.125e-08, 2.84e-09, 1.0, 1.122e-07, 0.0, 1.0, 2.232e-07, 0.0, 1.0, 0.001042, 4.767e-05, -1.0, -0.006411, -0.005604, -0.9261, -0.3772, 0.002363, -0.9272, 0.3746, 0.005584, -0.7095, -0.7047, 0.009141, -0.9261, -0.3772, 0.002363, -1.0, -0.006411, -0.005604, -0.9272, 0.3746, 0.005584, -1.0, 0.00711, -0.005563, -1.0, -0.006376, -0.005605, -0.9272, 0.3746, 0.005584, -0.7071, 0.7071, 0.004613, -1.0, 0.00711, -0.005563, -0.7071, 0.7071, 0.00531, -0.7071, 0.7071, 0.004613, -0.9272, 0.3746, 0.005584, -0.9272, 0.3746, 0.005584, -0.9237, 0.383, 0.006383, -0.7071, 0.7071, 0.00531, -0.9237, 0.383, 0.006383, -0.9272, 0.3746, 0.005584, -0.9261, -0.3772, 0.002363, -0.9261, -0.3772, 0.002363, -0.9807, -0.1956, 0.006372, -0.9237, 0.383, 0.006383, -0.9807, -0.1956, 0.006372, -0.9261, -0.3772, 0.002363, -0.7095, -0.7047, 0.009141, -0.7095, -0.7047, 0.009141, -0.9236, -0.3833, 0.005951, -0.9807, -0.1956, 0.006372, 0.9236, -0.358, 0.1369, 0.9236, -0.358, 0.1369, 0.9236, -0.358, 0.1369, 0.229, 0.9734, 0.007748, 0.229, 0.9734, 0.007747, 0.229, 0.9734, 0.007747, 0.229, 0.9734, 0.007747, 0.229, 0.9734, 0.007748, 0.229, 0.9734, 0.007748, 0.8711, -0.4902, -0.03091, 0.3974, -0.9141, -0.08061, 0.4117, -0.9078, -0.07973, 0.4117, -0.9078, -0.07972, 0.8783, -0.4772, -0.02948, 0.8711, -0.4902, -0.03086, 0.6252, 0.7756, 0.08648, 0.6372, 0.766, 0.08578, -0.3844, 0.9196, 0.0813, -0.3844, 0.9196, 0.08138, -0.3974, 0.9141, 0.08061, 0.6252, 0.7757, 0.08642, 0.000526, -0.4811, -0.8767, 0.0005266, -0.4811, -0.8767, 0.0005263, -0.4811, -0.8767, 0.0005263, -0.4811, -0.8767, 0.0005257, -0.4811, -0.8767, 0.000526, -0.4811, -0.8767, 0.0, 1.0, 0.0, 0.0, 1.0, 0.0, 0.0, 1.0, 0.0, 0.0, 1.0, 0.0, 0.0, 1.0, 5.386e-09, 0.0, 1.0, 0.0, 0.0, 1.0, 2.051e-07, 0.0, 1.0, 0.0, 0.0, 1.0, 5.386e-09, 0.0, 1.0, 5.386e-09, 0.0, 1.0, 2.169e-07, 0.0, 1.0, 2.051e-07, 0.01656, 0.2087, 0.9778, 0.1036, 0.4404, 0.8918, 0.06654, 0.4239, 0.9033, 0.06654, 0.4239, 0.9033, -6.641e-08, 0.2002, 0.9798, 0.01656, 0.2087, 0.9778, 0.0, 0.0, 1.0, 0.01656, 0.2087, 0.9778, -6.641e-08, 0.2002, 0.9798, 0.0, 0.0, 1.0, -1.855e-06, 0.2003, 0.9797, 0.1262, -0.05573, 0.9904, -1.855e-06, 0.2003, 0.9797, 0.0, 0.0, 1.0, 0.1262, -0.05573, 0.9904, 0.1262, -0.05573, 0.9904, 0.0, 0.0, 1.0, 0.2383, -0.1052, 0.9655, 0.2383, -0.1052, 0.9655, 0.4048, -0.1788, 0.8968, 0.1262, -0.05573, 0.9904, 0.3023, -0.953, -0.02151, 0.0, -0.9972, -0.07481, 0.02006, -0.9971, -0.07287, 0.02006, -0.9971, -0.07287, 0.3115, -0.95, -0.02064, 0.3023, -0.953, -0.02151, 0.3115, -0.9502, 0.0, 0.3023, -0.953, -0.02151, 0.3115, -0.95, -0.02064, 0.3115, -0.95, -0.02064, 0.3115, -0.9502, 0.0, 0.3115, -0.9502, 0.0, -1.0, -1.834e-08, 1.416e-09, -1.0, 0.0, -2.053e-09, -1.0, -1.296e-07, 4.795e-10, -1.0, 0.0, -2.053e-09, -1.0, -1.023e-08, -2.806e-09, -1.0, -1.296e-07, 4.795e-10, -1.0, -2.476e-08, 0.0, -1.0, 0.0, 0.0, -1.0, -1.834e-08, 1.416e-09, -1.0, -1.444e-08, -7.228e-09, -1.0, -2.476e-08, 0.0, -1.0, -1.834e-08, 1.416e-09, -1.0, -1.834e-08, 1.416e-09, -1.0, -1.296e-07, 4.795e-10, -1.0, -1.444e-08, -7.228e-09, -1.0, 0.0, -2.425e-09, -1.0, -1.444e-08, -7.228e-09, -1.0, -1.296e-07, 4.795e-10, -1.0, -1.296e-07, 4.795e-10, -1.0, 0.0, 8.428e-09, -1.0, 0.0, -2.425e-09, -1.0, -1.296e-07, 4.795e-10, -0.9584, -0.2056, 0.1979, -1.0, 0.0, 8.428e-09, -1.0, -1.296e-07, 4.795e-10, -1.0, -1.023e-08, -2.806e-09, -0.9584, -0.2056, 0.1979, -1.0, -1.023e-08, -2.806e-09, -1.0, 0.0, 0.0, -0.9584, -0.2056, 0.1979, 0.5999, -0.5763, 0.555, -0.9584, -0.2056, 0.198, 0.5999, -0.5763, 0.555, 0.9962, -0.006245, 0.08693, 0.9962, -0.006242, 0.08693, 0.9962, -0.006245, 0.08693, 0.9962, -0.006246, 0.08693, 0.9962, -0.006245, 0.08693, 0.9962, -0.006245, 0.08693, 0.9962, -0.006245, 0.08693, 0.9962, -0.006246, 0.08693, 0.9962, -0.006246, 0.08693, 0.9962, -0.006246, 0.08693, 0.9962, -0.006245, 0.08693, 0.9962, -0.006246, 0.08693, 0.9962, -0.006245, 0.08693, 0.9962, -0.006245, 0.08693, 0.9962, -0.006246, 0.08693, 0.9962, -0.006245, 0.08693, 0.9962, -0.006246, 0.08693, 0.9962, -0.006245, 0.08693, 0.3424, 0.1286, -0.9307, 0.3424, 0.1286, -0.9307, 0.3424, 0.1286, -0.9307, -0.2727, -0.1331, 0.9529, -0.8551, -0.01704, 0.5182, -0.2656, -0.1966, 0.9438, -0.2727, -0.1331, 0.9529, -0.2656, -0.1966, 0.9438, -0.1226, -0.1783, 0.9763, -0.2727, -0.1331, 0.9529, -0.1226, -0.1783, 0.9763, -0.1086, -0.1156, 0.9873, -0.1086, -0.1156, 0.9873, -0.05581, -0.08546, 0.9948, -0.2727, -0.1331, 0.9529, -0.1086, -0.1156, 0.9873, -0.2726, -0.04866, 0.9609, -0.05581, -0.08546, 0.9948, -0.2726, -0.04866, 0.9609, 4.164e-06, 0.0, 1.0, -0.05581, -0.08546, 0.9948, 0.9931, 0.1169, 0.005682, 1.0, 0.0, 0.0, 1.0, 0.005646, 0.0003433, 1.0, 0.005575, 0.000346, 0.993, 0.1178, 0.005435, 0.9931, 0.1171, 0.005701, 0.9931, 0.1171, 0.005701, 0.993, 0.1178, 0.005435, 0.9944, 0.1053, 0.0004222, 0.993, 0.1178, 0.005435, 0.9965, 0.0833, 0.002491, 0.9944, 0.1053, 0.0004222, 0.9965, 0.0833, 0.002491, 0.9966, 0.08239, 0.00266, 0.9944, 0.1053, 0.0004222, 0.9966, 0.08239, 0.00266, 0.9896, 0.144, 0.0, 0.9944, 0.1053, 0.0004222, 0.0904, 0.07919, -0.9928, 0.0904, 0.07919, -0.9928, 0.0904, 0.07919, -0.9928, 0.0, -1.0, 0.0, 0.0, -1.0, 0.0, 0.0, -1.0, 0.0, 0.0, -1.0, 0.0, 0.0, -1.0, 2.711e-08, 0.0, -1.0, 0.0, 0.0, -1.0, 0.0, 0.0, -1.0, 2.711e-08, 0.0, -1.0, 4.553e-07, 0.0, -1.0, 2.711e-08, 0.0, -1.0, 7.987e-07, 0.0, -1.0, 4.553e-07, 0.0, -1.0, 7.987e-07, 0.0, -1.0, 1.731e-08, 0.0, -1.0, 4.553e-07, 0.0, -1.0, 1.731e-08, 0.0, -1.0, 4.845e-07, 0.0, -1.0, 4.553e-07, 0.08963, 0.2007, -0.9755, 0.08963, 0.2007, -0.9755, 0.08963, 0.2007, -0.9755, 0.01239, -0.02141, 0.9997, 0.0, -0.02036, 0.9998, 0.2174, -0.01899, 0.9759, 0.2174, -0.01899, 0.9759, 0.2232, -0.01938, 0.9746, 0.01239, -0.02141, 0.9997, 0.2232, -0.01938, 0.9746, 0.2174, -0.01899, 0.9759, 0.2233, 0.009936, 0.9747, 0.2233, 0.009936, 0.9747, 0.2174, 0.01045, 0.976, 0.2232, -0.01938, 0.9746, 0.2174, 0.01045, 0.976, 0.2233, 0.009936, 0.9747, 0.01239, 0.0388, 0.9992, 0.01239, 0.0388, 0.9992, 0.0, 0.03986, 0.9992, 0.2174, 0.01045, 0.976, 1.0, 4.839e-08, 0.0, 1.0, 4.819e-08, 0.0, 1.0, 4.252e-08, 0.0, 1.0, 4.252e-08, 0.0, 1.0, 4.265e-08, 0.0, 1.0, 4.839e-08, 0.0, 1.0, 4.265e-08, 0.0, 1.0, 4.252e-08, 0.0, 1.0, 5.034e-08, 0.0, 1.0, 5.034e-08, 0.0, 1.0, 5.052e-08, 0.0, 1.0, 4.265e-08, 0.0, 1.0, 5.052e-08, 0.0, 1.0, 5.034e-08, 0.0, 1.0, 6.554e-08, 0.0, 1.0, 6.554e-08, 0.0, 1.0, 6.59e-08, 0.0, 1.0, 5.052e-08, 0.0, 0.6116, 0.6598, -0.4366, 0.6116, 0.6598, -0.4366, 0.6116, 0.6598, -0.4366, 0.1104, 0.02023, -0.9937, 0.1104, 0.02023, -0.9937, 0.1104, 0.01483, -0.9938, 0.1104, 0.01483, -0.9938, 0.1038, 0.01426, -0.9945, 0.1104, 0.02023, -0.9937, 0.1038, 0.01426, -0.9945, 0.1104, 0.01483, -0.9938, -0.1286, -0.01529, -0.9916, -0.1286, -0.01529, -0.9916, -0.1352, -0.01586, -0.9907, 0.1038, 0.01426, -0.9945, -0.1352, -0.01586, -0.9907, -0.1286, -0.01529, -0.9916, -0.1352, -0.02017, -0.9906, -0.1352, -0.02017, -0.9906, -0.1352, -0.02017, -0.9906, -0.1352, -0.01586, -0.9907, 0.2238, 0.9705, 0.08936, 0.2238, 0.9705, 0.08936, 0.2238, 0.9705, 0.08936, -1.0, -5.189e-08, 0.0, -1.0, -5.032e-08, 0.0, -1.0, -5.19e-08, 0.0, -1.0, -5.19e-08, 0.0, -1.0, -5.282e-08, 0.0, -1.0, -5.189e-08, 0.0, -1.0, -5.282e-08, 0.0, -1.0, -5.19e-08, 0.0, -1.0, -3.22e-08, 0.0, -1.0, -3.22e-08, 0.0, -1.0, -3.35e-08, 0.0, -1.0, -5.282e-08, 0.0, -1.0, -3.35e-08, 0.0, -1.0, -3.22e-08, 0.0, -1.0, -4.859e-08, 0.0, -1.0, -4.859e-08, 0.0, -1.0, -5.141e-08, 0.0, -1.0, -3.35e-08, 0.0, 0.0002606, 0.9976, 0.06881, 0.0002606, 0.9976, 0.06881, 0.0002606, 0.9976, 0.06881, 1.0, 0.0, -1.614e-07, 1.0, 0.0, -1.614e-07, 1.0, 0.0, -8.063e-08, 1.0, 0.0, -8.063e-08, 1.0, 0.00283, -0.0001741, 1.0, 0.0, -1.614e-07, 1.0, 0.00283, -0.0001741, 1.0, 0.0, -8.063e-08, 0.9934, 0.1146, -0.007048, 0.9934, 0.1146, -0.007048, 0.9928, 0.1192, -0.007333, 1.0, 0.00283, -0.0001741, 0.0, -1.0, 1.224e-08, 0.0, -1.0, 1.344e-08, -0.002913, -1.0, -0.0002489, -0.002913, -1.0, -0.0002489, 0.0, -1.0, -5.025e-09, 0.0, -1.0, 1.224e-08, -0.002913, -1.0, -0.0002489, -0.1982, -0.98, -0.01693, 0.0, -1.0, -5.025e-09, -0.2082, -0.9779, -0.01778, -0.1982, -0.98, -0.01693, -0.002913, -1.0, -0.0002489, 0.07704, 0.07586, -0.9941, 0.07704, 0.07586, -0.9941, 0.07704, 0.07586, -0.9941, -0.9962, 0.006246, -0.08693, -0.9962, 0.006245, -0.08693, -0.9962, 0.006246, -0.08693, -0.9962, 0.006245, -0.08693, -0.9962, 0.006245, -0.08693, -0.9962, 0.006246, -0.08693, -0.9962, 0.006245, -0.08693, -0.9962, 0.006246, -0.08693, -0.9962, 0.006246, -0.08693, 0.7069, -0.7069, -0.02643, 0.7079, -0.7062, -0.01311, 0.707, -0.707, -0.01311, 0.9144, -0.4048, 0.005494, 0.707, -0.707, -0.01311, 0.7079, -0.7062, -0.01311, 0.708, -0.7061, -0.01308, 0.9158, -0.4015, 0.005554, 0.9144, -0.4048, 0.005503, 0.3891, -0.4086, 0.8256, 0.3891, -0.4086, 0.8256, 0.3891, -0.4086, 0.8256, -0.7715, 0.6256, -0.1154, -0.3836, 0.9212, -0.06482, -0.1571, 0.9876, 0.004963, -0.1571, 0.9876, 0.004963, -0.3836, 0.9212, -0.06482, 0.0, 1.0, -7.342e-11, 0.0, 1.0, -7.342e-11, -0.005776, 0.9999, 0.008323, -0.1571, 0.9876, 0.004963, -0.2824, 0.9591, 0.01866, -0.1571, 0.9876, 0.004963, -0.005776, 0.9999, 0.008323, -0.005776, 0.9999, 0.008323, 0.0, 1.0, 0.009119, -0.2824, 0.9591, 0.01866, -0.1571, 0.9876, 0.004963, -0.2824, 0.9591, 0.01866, -0.7715, 0.6256, -0.1154, -1.0, 8.986e-09, 1.578e-07, -1.0, -0.006951, -3.049e-05, -0.9991, 0.03046, 0.02908, -0.9991, 0.03046, 0.02908, -0.9998, 0.01275, 0.01217, -1.0, 8.986e-09, 1.578e-07, -0.9991, 0.03046, 0.02908, -0.9971, 0.05499, 0.0525, -0.9998, 0.01275, 0.01217, -0.7071, -0.7071, -0.00312, -1.0, -0.006929, 1.037e-05, -0.7071, -0.7071, -0.00312, 0.7684, -0.6394, 0.02712, 0.7669, -0.6411, 0.02711, 0.9158, -0.4015, -0.005662, 0.9158, -0.4015, -0.005662, 0.9144, -0.4048, -0.005555, 0.7684, -0.6394, 0.02712, 0.9144, -0.4048, -0.005555, 0.9158, -0.4015, -0.005662, 0.7091, -0.7051, -4.29e-05, 0.7091, -0.7051, -4.29e-05, 0.7071, -0.7071, 0.0, 0.9144, -0.4048, -0.005555, 0.7715, 0.6209, 0.1388, 0.7715, 0.6209, 0.1388, 0.7715, 0.6209, 0.1388, 0.7071, 0.7071, -1.149e-07, 0.7071, 0.7071, -1.15e-07, 0.7071, 0.7071, 0.001534, 0.7071, 0.7071, 0.001534, 0.7071, 0.7071, 0.001534, 0.7071, 0.7071, -1.149e-07, 0.7071, 0.7071, 0.001336, 0.7071, 0.7071, 0.002822, 0.7071, 0.7071, 0.001384, 0.9118, -0.4035, 0.07615, 0.9118, -0.4035, 0.07615, 0.9118, -0.4035, 0.07615, 0.8201, 0.5681, 0.06824, 0.8201, 0.5681, 0.06824, 0.8201, 0.5681, 0.06824, 0.082, 0.9966, 0.0, 0.082, 0.9966, 0.0, 0.082, 0.9966, 0.0, 0.4864, -0.8737, 0.009855, 0.4864, -0.8737, 0.009855, 0.4864, -0.8737, 0.009855, 0.5471, 0.8366, 0.02767, 0.5471, 0.8366, 0.02767, 0.5471, 0.8366, 0.02767, 0.222, 0.0, -0.9751, 0.222, 0.0, -0.9751, 0.222, 0.0, -0.9751, 0.3825, -0.9198, 0.0878, 0.3825, -0.9198, 0.0878, 0.3825, -0.9198, 0.0878, 0.0005974, 0.08126, -0.9967, 0.0005974, 0.08126, -0.9967, 0.0005974, 0.08126, -0.9967, -2.652e-05, -0.999, 0.04428, -2.652e-05, -0.999, 0.04428, -2.652e-05, -0.999, 0.04428, 0.1159, 0.4033, -0.9077, 0.1159, 0.4033, -0.9077, 0.1159, 0.4033, -0.9077, 0.384, -0.9231, -0.02295, 0.384, -0.9231, -0.02295, 0.384, -0.9231, -0.02295, 0.2157, 0.2365, -0.9474, 0.2157, 0.2365, -0.9474, 0.2157, 0.2365, -0.9474, 2.423e-05, -0.9992, -0.04044, 2.423e-05, -0.9992, -0.04044, 2.423e-05, -0.9992, -0.04044, 0.0, 1.0, 0.0, 0.0, 1.0, 0.0, 0.0, 1.0, 0.0, 0.0, 1.0, 0.0, 0.0, 1.0, 0.0, 0.0, 1.0, 0.0, 0.0, 1.0, 0.0, 0.0, 1.0, 0.0, 0.0, 1.0, 0.0, 0.3002, -0.9538, -0.0115, 0.3002, -0.9538, -0.01153, 0.3002, -0.9538, -0.01154, 0.3001, -0.9534, -0.03035, 0.3002, -0.9538, -0.01154, 0.3002, -0.9538, -0.01153, 0.1897, -0.1346, 0.9726, 0.1897, -0.1346, 0.9726, 0.1897, -0.1346, 0.9726, 0.538, 0.8391, -0.08036, 0.538, 0.8391, -0.08036, 0.538, 0.8391, -0.08036, 0.2031, 0.7874, 0.5821, 0.2031, 0.7874, 0.5821, 0.2031, 0.7874, 0.5821, 0.1076, -0.9451, 0.3084, 0.1076, -0.9451, 0.3084, 0.1076, -0.9451, 0.3084, -0.0004083, 0.7377, 0.6751, -0.0004083, 0.7377, 0.6751, -0.0004083, 0.7377, 0.6751, -0.0001498, -0.9675, 0.2529, -0.0001498, -0.9675, 0.2529, -0.0001498, -0.9675, 0.2529])] * 3)])
me_fence_small_bb02_physics = bpy.data.meshes.new('fence_small_bb02_physics')
me_fence_small_bb02_physics.from_pydata([(-14.96, -49.64, 196.7), (-14.96, -18.35, 196.7), (-14.96, -49.64, -23.19), (-14.96, -18.35, -23.19), (-7.326, -18.35, 196.7), (-7.326, -49.64, 196.7), (-7.326, -18.35, -23.19), (-7.326, -49.64, -23.19), (-7.326, -54.37, -13.65), (-30.19, -68.77, 206.5), (-22.56, -68.77, 206.5), (-14.96, -54.37, -13.65), (-7.326, -70.31, -14.43), (-30.19, -86.26, 204.2), (-15.04, -70.31, -14.43), (-22.47, -86.26, 204.2), (-14.96, -145.7, -19.69), (-14.96, -148.4, 201.3), (-14.96, -101.9, 199.7), (-7.326, -148.4, 201.3), (-7.326, -145.7, -19.69), (-7.326, -100.2, -16.87), (-14.96, -100.2, -16.87), (-7.326, -101.9, 199.7), (-9.012, 0.6461, 4.587), (-0.01932, 0.6461, 4.587), (-9.012, -9.649, 4.587), (-0.01932, -9.649, 4.587), (-0.01932, 0.6461, 200.6), (-0.01932, -9.649, 200.6), (-9.012, 0.6461, 200.6), (-9.012, -9.649, 200.6), (-9.012, -159.5, 4.587), (-9.012, -159.5, 204.3), (-9.012, -149.2, 4.587), (-9.012, -149.2, 204.3), (-0.01932, -149.2, 4.587), (-0.01932, -159.5, 4.587), (-0.01932, -159.5, 204.3), (-0.01932, -149.2, 204.3), (-3.232, -149.9, 170.5), (-3.232, -9.07, 180.8), (-3.232, -149.9, 180.8), (-3.232, -9.07, 170.5), (-9.012, -149.9, 170.5), (-9.012, -9.07, 170.5), (-9.012, -149.9, 180.8), (-9.012, -9.07, 180.8)], [], [(0, 1, 2), (2, 1, 3), (1, 0, 4), (0, 5, 4), (1, 4, 3), (3, 4, 6), (0, 7, 5), (0, 2, 7), (7, 2, 6), (6, 2, 3), (5, 7, 4), (7, 6, 4), (8, 9, 10), (9, 8, 11), (8, 10, 12), (8, 12, 11), (12, 13, 14), (12, 14, 11), (14, 13, 11), (9, 13, 10), (13, 9, 11), (12, 10, 15), (15, 13, 12), (10, 13, 15), (16, 17, 18), (16, 19, 17), (17, 19, 18), (20, 16, 21), (21, 16, 22), (22, 16, 18), (20, 19, 16), (23, 21, 18), (18, 21, 22), (18, 19, 23), (19, 21, 23), (20, 21, 19), (24, 25, 26), (26, 25, 27), (25, 28, 27), (28, 29, 27), (25, 24, 28), (28, 24, 30), (27, 31, 26), (27, 29, 31), (29, 28, 31), (28, 30, 31), (31, 30, 26), (30, 24, 26), (32, 33, 34), (34, 33, 35), (32, 34, 36), (32, 36, 37), (32, 37, 33), (37, 38, 33), (34, 35, 36), (36, 35, 39), (33, 39, 35), (33, 38, 39), (39, 37, 36), (39, 38, 37), (40, 41, 42), (40, 43, 41), (40, 44, 43), (43, 44, 45), (40, 42, 44), (42, 46, 44), (44, 46, 45), (45, 46, 47), (42, 41, 46), (41, 47, 46), (45, 47, 43), (43, 47, 41)])
me_fence_small_bb02_physics.polygons.foreach_set('use_smooth', [True] * 72)
_uv = me_fence_small_bb02_physics.uv_layers.new(name='UVMap')
_uv.uv.foreach_set('vector', [0.0, 0.0, 0.0, 0.0, 0.0, 0.0, 0.0, 0.0, 0.0, 0.0, 0.0, 0.0, 0.0, 0.0, 0.0, 0.0, 0.0, 0.0, 0.0, 0.0, 0.0, 0.0, 0.0, 0.0, 0.0, 0.0, 0.0, 0.0, 0.0, 0.0, 0.0, 0.0, 0.0, 0.0, 0.0, 0.0, 0.0, 0.0, 0.0, 0.0, 0.0, 0.0, 0.0, 0.0, 0.0, 0.0, 0.0, 0.0, 0.0, 0.0, 0.0, 0.0, 0.0, 0.0, 0.0, 0.0, 0.0, 0.0, 0.0, 0.0, 0.0, 0.0, 0.0, 0.0, 0.0, 0.0, 0.0, 0.0, 0.0, 0.0, 0.0, 0.0, 0.0, 0.0, 0.0, 0.0, 0.0, 0.0, 0.0, 0.0, 0.0, 0.0, 0.0, 0.0, 0.0, 0.0, 0.0, 0.0, 0.0, 0.0, 0.0, 0.0, 0.0, 0.0, 0.0, 0.0, 0.0, 0.0, 0.0, 0.0, 0.0, 0.0, 0.0, 0.0, 0.0, 0.0, 0.0, 0.0, 0.0, 0.0, 0.0, 0.0, 0.0, 0.0, 0.0, 0.0, 0.0, 0.0, 0.0, 0.0, 0.0, 0.0, 0.0, 0.0, 0.0, 0.0, 0.0, 0.0, 0.0, 0.0, 0.0, 0.0, 0.0, 0.0, 0.0, 0.0, 0.0, 0.0, 0.0, 0.0, 0.0, 0.0, 0.0, 0.0, 0.0, 0.0, 0.0, 0.0, 0.0, 0.0, 0.0, 0.0, 0.0, 0.0, 0.0, 0.0, 0.0, 0.0, 0.0, 0.0, 0.0, 0.0, 0.0, 0.0, 0.0, 0.0, 0.0, 0.0, 0.0, 0.0, 0.0, 0.0, 0.0, 0.0, 0.0, 0.0, 0.0, 0.0, 0.0, 0.0, 0.0, 0.0, 0.0, 0.0, 0.0, 0.0, 0.0, 0.0, 0.0, 0.0, 0.0, 0.0, 0.0, 0.0, 0.0, 0.0, 0.0, 0.0, 0.0, 0.0, 0.0, 0.0, 0.0, 0.0, 0.0, 0.0, 0.0, 0.0, 0.0, 0.0, 0.0, 0.0, 0.0, 0.0, 0.0, 0.0, 0.0, 0.0, 0.0, 0.0, 0.0, 0.0, 0.0, 0.0, 0.0, 0.0, 0.0, 0.0, 0.0, 0.0, 0.0, 0.0, 0.0, 0.0, 0.0, 0.0, 0.0, 0.0, 0.0, 0.0, 0.0, 0.0, 0.0, 0.0, 0.0, 0.0, 0.0, 0.0, 0.0, 0.0, 0.0, 0.0, 0.0, 0.0, 0.0, 0.0, 0.0, 0.0, 0.0, 0.0, 0.0, 0.0, 0.0, 0.0, 0.0, 0.0, 0.0, 0.0, 0.0, 0.0, 0.0, 0.0, 0.0, 0.0, 0.0, 0.0, 0.0, 0.0, 0.0, 0.0, 0.0, 0.0, 0.0, 0.0, 0.0, 0.0, 0.0, 0.0, 0.0, 0.0, 0.0, 0.0, 0.0, 0.0, 0.0, 0.0, 0.0, 0.0, 0.0, 0.0, 0.0, 0.0, 0.0, 0.0, 0.0, 0.0, 0.0, 0.0, 0.0, 0.0, 0.0, 0.0, 0.0, 0.0, 0.0, 0.0, 0.0, 0.0, 0.0, 0.0, 0.0, 0.0, 0.0, 0.0, 0.0, 0.0, 0.0, 0.0, 0.0, 0.0, 0.0, 0.0, 0.0, 0.0, 0.0, 0.0, 0.0, 0.0, 0.0, 0.0, 0.0, 0.0, 0.0, 0.0, 0.0, 0.0, 0.0, 0.0, 0.0, 0.0, 0.0, 0.0, 0.0, 0.0, 0.0, 0.0, 0.0, 0.0, 0.0, 0.0, 0.0, 0.0, 0.0, 0.0, 0.0, 0.0, 0.0, 0.0, 0.0, 0.0, 0.0, 0.0, 0.0, 0.0, 0.0, 0.0, 0.0, 0.0, 0.0, 0.0, 0.0, 0.0, 0.0, 0.0, 0.0, 0.0, 0.0, 0.0, 0.0, 0.0, 0.0, 0.0, 0.0, 0.0, 0.0, 0.0, 0.0, 0.0, 0.0, 0.0, 0.0, 0.0, 0.0, 0.0, 0.0, 0.0, 0.0, 0.0, 0.0, 0.0, 0.0, 0.0, 0.0, 0.0, 0.0, 0.0, 0.0, 0.0, 0.0, 0.0, 0.0, 0.0, 0.0, 0.0, 0.0, 0.0, 0.0, 0.0, 0.0, 0.0, 0.0, 0.0])
me_fence_small_bb02_physics.materials.append(mat_phy)
me_fence_small_bb02_physics.use_remesh_fix_poles = True
me_fence_small_bb02_physics.use_remesh_preserve_attributes = False
me_fence_small_bb02_physics.use_mirror_vertex_groups = False
me_fence_small_bb02_physics.update()
me_fence_small_bb02_physics.normals_split_custom_set([tuple(v) for v in zip(*[iter([0.4376, -0.06228, -0.897, -0.121, -0.01716, -0.9925, 0.1209, 0.03446, -0.9921, 0.1209, 0.03446, -0.9921, -0.121, -0.01716, -0.9925, -0.4382, 0.03117, -0.8983, -0.121, -0.01716, -0.9925, 0.4376, -0.06228, -0.897, -0.2368, -0.0337, 0.971, 0.4376, -0.06228, -0.897, 0.2368, -0.03368, 0.971, -0.2368, -0.0337, 0.971, -0.121, -0.01716, -0.9925, -0.2368, -0.0337, 0.971, -0.4382, 0.03117, -0.8983, -0.4382, 0.03117, -0.8983, -0.2368, -0.0337, 0.971, -0.2365, 0.06733, 0.9693, 0.4376, -0.06228, -0.897, 0.237, 0.01691, 0.9714, 0.2368, -0.03368, 0.971, 0.4376, -0.06228, -0.897, 0.1209, 0.03446, -0.9921, 0.237, 0.01691, 0.9714, 0.237, 0.01691, 0.9714, 0.1209, 0.03446, -0.9921, -0.2365, 0.06733, 0.9693, -0.2365, 0.06733, 0.9693, 0.1209, 0.03446, -0.9921, -0.4382, 0.03117, -0.8983, 0.2368, -0.03368, 0.971, 0.237, 0.01691, 0.9714, -0.2368, -0.0337, 0.971, 0.237, 0.01691, 0.9714, -0.2365, 0.06733, 0.9693, -0.2368, -0.0337, 0.971, -0.688, -0.0699, 0.7223, -0.6562, -0.01691, -0.7544, -0.213, -0.1166, 0.9701, -0.6562, -0.01691, -0.7544, -0.688, -0.0699, 0.7223, -0.2307, 0.0843, -0.9694, -0.688, -0.0699, 0.7223, -0.213, -0.1166, 0.9701, 0.4173, -0.002328, 0.9087, -0.688, -0.0699, 0.7223, 0.4173, -0.002328, 0.9087, -0.2307, 0.0843, -0.9694, 0.4173, -0.002328, 0.9087, 0.4123, 0.05971, -0.9091, 0.4234, 0.1246, -0.8973, 0.4173, -0.002328, 0.9087, 0.4234, 0.1246, -0.8973, -0.2307, 0.0843, -0.9694, 0.4234, 0.1246, -0.8973, 0.4123, 0.05971, -0.9091, -0.2307, 0.0843, -0.9694, -0.6562, -0.01691, -0.7544, 0.4123, 0.05971, -0.9091, -0.213, -0.1166, 0.9701, 0.4123, 0.05971, -0.9091, -0.6562, -0.01691, -0.7544, -0.2307, 0.0843, -0.9694, 0.4173, -0.002328, 0.9087, -0.213, -0.1166, 0.9701, 0.4061, -0.06571, 0.9115, 0.4061, -0.06571, 0.9115, 0.4123, 0.05971, -0.9091, 0.4173, -0.002328, 0.9087, -0.213, -0.1166, 0.9701, 0.4123, 0.05971, -0.9091, 0.4061, -0.06571, 0.9115, 0.163, 0.03606, -0.986, 0.1609, -0.03211, -0.9864, -0.1632, -0.03605, -0.9859, 0.163, 0.03606, -0.986, 0.164, -0.0328, 0.9859, 0.1609, -0.03211, -0.9864, 0.1609, -0.03211, -0.9864, 0.164, -0.0328, 0.9859, -0.1632, -0.03605, -0.9859, 0.1631, 0.03603, 0.986, 0.163, 0.03606, -0.986, -0.164, 0.03273, 0.9859, -0.164, 0.03273, 0.9859, 0.163, 0.03606, -0.986, -0.1672, 0.03342, -0.9854, -0.1672, 0.03342, -0.9854, 0.163, 0.03606, -0.986, -0.1632, -0.03605, -0.9859, 0.1631, 0.03603, 0.986, 0.164, -0.0328, 0.9859, 0.163, 0.03606, -0.986, -0.1632, -0.03607, 0.9859, -0.164, 0.03273, 0.9859, -0.1632, -0.03605, -0.9859, -0.1632, -0.03605, -0.9859, -0.164, 0.03273, 0.9859, -0.1672, 0.03342, -0.9854, -0.1632, -0.03605, -0.9859, 0.164, -0.0328, 0.9859, -0.1632, -0.03607, 0.9859, 0.164, -0.0328, 0.9859, -0.164, 0.03273, 0.9859, -0.1632, -0.03607, 0.9859, 0.1631, 0.03603, 0.986, -0.164, 0.03273, 0.9859, 0.164, -0.0328, 0.9859, -0.8677, 0.02277, -0.4966, -0.6563, 0.06892, 0.7514, 0.3999, 0.04192, -0.9156, 0.3999, 0.04192, -0.9156, -0.6563, 0.06892, 0.7514, 0.6577, 0.01722, 0.753, -0.6563, 0.06892, 0.7514, -0.6575, -0.03462, 0.7527, 0.6577, 0.01722, 0.753, -0.6575, -0.03462, 0.7527, 0.6575, -0.03456, 0.7527, 0.6577, 0.01722, 0.753, -0.6563, 0.06892, 0.7514, -0.8677, 0.02277, -0.4966, -0.6575, -0.03462, 0.7527, -0.6575, -0.03462, 0.7527, -0.8677, 0.02277, -0.4966, -0.4002, -0.02103, -0.9162, 0.6577, 0.01722, 0.753, 0.8669, -0.04554, -0.4963, 0.3999, 0.04192, -0.9156, 0.6577, 0.01722, 0.753, 0.6575, -0.03456, 0.7527, 0.8669, -0.04554, -0.4963, 0.6575, -0.03456, 0.7527, -0.6575, -0.03462, 0.7527, 0.8669, -0.04554, -0.4963, -0.6575, -0.03462, 0.7527, -0.4002, -0.02103, -0.9162, 0.8669, -0.04554, -0.4963, 0.8669, -0.04554, -0.4963, -0.4002, -0.02103, -0.9162, 0.3999, 0.04192, -0.9156, -0.4002, -0.02103, -0.9162, -0.8677, 0.02277, -0.4966, 0.3999, 0.04192, -0.9156, 0.6564, 0.06766, -0.7514, 0.6574, -0.03396, -0.7527, -0.4002, 0.02063, -0.9162, -0.4002, 0.02063, -0.9162, 0.6574, -0.03396, -0.7527, -0.8677, -0.02237, -0.4966, 0.6564, 0.06766, -0.7514, -0.4002, 0.02063, -0.9162, -0.867, 0.04473, 0.4963, 0.6564, 0.06766, -0.7514, -0.867, 0.04473, 0.4963, 0.6578, 0.01695, 0.753, 0.6564, 0.06766, -0.7514, 0.6578, 0.01695, 0.753, 0.6574, -0.03396, -0.7527, 0.6578, 0.01695, 0.753, 0.6575, -0.03389, 0.7527, 0.6574, -0.03396, -0.7527, -0.4002, 0.02063, -0.9162, -0.8677, -0.02237, -0.4966, -0.867, 0.04473, 0.4963, -0.867, 0.04473, 0.4963, -0.8677, -0.02237, -0.4966, -0.3999, -0.04128, 0.9156, 0.6574, -0.03396, -0.7527, -0.3999, -0.04128, 0.9156, -0.8677, -0.02237, -0.4966, 0.6574, -0.03396, -0.7527, 0.6575, -0.03389, 0.7527, -0.3999, -0.04128, 0.9156, -0.3999, -0.04128, 0.9156, 0.6578, 0.01695, 0.753, -0.867, 0.04473, 0.4963, -0.3999, -0.04128, 0.9156, 0.6575, -0.03389, 0.7527, 0.6578, 0.01695, 0.753, 0.01969, 0.2702, 0.9626, -0.01789, -0.4894, 0.8718, 0.0714, -0.4883, 0.8697, 0.01969, 0.2702, 0.9626, -0.05452, 0.7457, 0.6641, -0.01789, -0.4894, 0.8718, 0.01969, 0.2702, 0.9626, 0.0545, 0.7457, -0.6641, -0.05452, 0.7457, 0.6641, -0.05452, 0.7457, 0.6641, 0.0545, 0.7457, -0.6641, -0.01978, 0.2702, -0.9626, 0.01969, 0.2702, 0.9626, 0.0714, -0.4883, 0.8697, 0.0545, 0.7457, -0.6641, 0.0714, -0.4883, 0.8697, 0.01796, -0.4895, -0.8718, 0.0545, 0.7457, -0.6641, 0.0545, 0.7457, -0.6641, 0.01796, -0.4895, -0.8718, -0.01978, 0.2702, -0.9626, -0.01978, 0.2702, -0.9626, 0.01796, -0.4895, -0.8718, -0.07142, -0.4883, -0.8697, 0.0714, -0.4883, 0.8697, -0.01789, -0.4894, 0.8718, 0.01796, -0.4895, -0.8718, -0.01789, -0.4894, 0.8718, -0.07142, -0.4883, -0.8697, 0.01796, -0.4895, -0.8718, -0.01978, 0.2702, -0.9626, -0.07142, -0.4883, -0.8697, -0.05452, 0.7457, 0.6641, -0.05452, 0.7457, 0.6641, -0.07142, -0.4883, -0.8697, -0.01789, -0.4894, 0.8718])] * 3)])
arm_fence_small_bb02_qc_skeleton = bpy.data.armatures.new('fence_small_bb02.qc_skeleton')  # bones are not reproduced

# ---- objects
ob_fence_small_bb02_qc_skeleton = bpy.data.objects.new('fence_small_bb02.qc_skeleton', arm_fence_small_bb02_qc_skeleton)
ob_fence_small_bb02_ref = bpy.data.objects.new('fence_small_bb02_ref', me_fence_small_bb02_ref)
ob_fence_small_bb02_physics = bpy.data.objects.new('fence_small_bb02_physics', me_fence_small_bb02_physics)

# ---- transforms, parenting, visibility, modifiers, constraints
ob_fence_small_bb02_qc_skeleton.location = (0.0, 0.0, 0.0)
ob_fence_small_bb02_qc_skeleton.show_in_front = True
ob_fence_small_bb02_qc_skeleton.lineart.crease_threshold = 0.0
ob_fence_small_bb02_ref.parent = ob_fence_small_bb02_qc_skeleton
ob_fence_small_bb02_ref.location = (0.0, 0.0, 0.0)
ob_fence_small_bb02_ref.lineart.crease_threshold = 0.0
_vg = ob_fence_small_bb02_ref.vertex_groups.new(name='static_prop')
_vg.add([0, 1, 2, 3, 4, 5, 6, 7, 8, 9, 10, 11, 12, 13, 14, 15, 16, 17, 18, 19, 20, 21, 22, 23, 24, 25, 26, 27, 28, 29, 30, 31, 32, 33, 34, 35, 36, 37, 38, 39, 40, 41, 42, 43, 44, 45, 46, 47, 48, 49, 50, 51, 52, 53, 54, 55, 56, 57, 58, 59, 60, 61, 62, 63, 64, 65, 66, 67, 68, 69, 70, 71, 72, 73, 74, 75, 76, 77, 78, 79, 80, 81, 82, 83, 84, 85, 86, 87, 88, 89, 90, 91, 92, 93, 94, 95, 96, 97, 98, 99, 100, 101, 102, 103, 104, 105, 106, 107, 108, 109, 110, 111, 112, 113, 114, 115, 116, 117, 118, 119, 120, 121, 122, 123, 124, 125, 126, 127, 128, 129, 130, 131, 132, 133, 134, 135, 136, 137, 138, 139, 140, 141, 142, 143], 1.0, 'REPLACE')
_m = ob_fence_small_bb02_ref.modifiers.new('Armature', 'ARMATURE')
_m.object = ob_fence_small_bb02_qc_skeleton
ob_fence_small_bb02_physics.parent = ob_fence_small_bb02_qc_skeleton
ob_fence_small_bb02_physics.location = (0.0, 0.0, 0.0)
ob_fence_small_bb02_physics.display_type = 'SOLID'
ob_fence_small_bb02_physics.show_wire = True
ob_fence_small_bb02_physics.lineart.crease_threshold = 0.0
_vg = ob_fence_small_bb02_physics.vertex_groups.new(name='static_prop')
_vg.add([0, 1, 2, 3, 4, 5, 6, 7, 8, 9, 10, 11, 12, 13, 14, 15, 16, 17, 18, 19, 20, 21, 22, 23, 24, 25, 26, 27, 28, 29, 30, 31, 32, 33, 34, 35, 36, 37, 38, 39, 40, 41, 42, 43, 44, 45, 46, 47], 1.0, 'REPLACE')
_m = ob_fence_small_bb02_physics.modifiers.new('Armature', 'ARMATURE')
_m.object = ob_fence_small_bb02_qc_skeleton

# ---- collection membership
scene.collection.objects.link(ob_fence_small_bb02_qc_skeleton)
scene.collection.objects.link(ob_fence_small_bb02_ref)
scene.collection.objects.link(ob_fence_small_bb02_physics)
col_fence_small_bb02.objects.link(ob_fence_small_bb02_qc_skeleton)
col_fence_small_bb02.objects.link(ob_fence_small_bb02_ref)
col_fence_small_bb02.objects.link(ob_fence_small_bb02_physics)

# ---- scene / render settings (as saved in the file)
scene.frame_start = 1; scene.frame_end = 250; scene.frame_set(0)
scene.render.engine = 'BLENDER_EEVEE_NEXT'
scene.cycles.use_denoising = False
scene.cycles.samples = 128
scene.cycles.sampling_pattern = 'TABULATED_SOBOL'
scene.cycles.use_adaptive_sampling = False
scene.cycles.use_light_tree = False
scene.view_settings.view_transform = 'Filmic'
bpy.context.view_layer.update()

# ---- added for rendering (the .blend has no active camera and no usable light): camera, sun + grey world if the file has none
cam_auto = bpy.data.cameras.new('AutoCamera')
cam_auto.lens = 50.0
cam_auto.sensor_width = 36.0
cam_auto.clip_end = 4582.65
ob_auto_camera = bpy.data.objects.new('AutoCamera', cam_auto)
scene.collection.objects.link(ob_auto_camera)
ob_auto_camera.location = (246.146, -392.788, 300.22)
ob_auto_camera.rotation_euler = (1.09748, -7.21219e-08, 0.694738)
scene.camera = ob_auto_camera
light_auto_sun = bpy.data.lights.new('AutoSun', 'SUN')
light_auto_sun.energy = 3.0
light_auto_sun.angle = 0.0523599
ob_auto_sun = bpy.data.objects.new('AutoSun', light_auto_sun)
scene.collection.objects.link(ob_auto_sun)
ob_auto_sun.rotation_euler = (0.872665, 0.174533, 0.523599)
if scene.world is None:
    world_auto = bpy.data.worlds.new('AutoWorld')
    world_auto.color = (0.3, 0.3, 0.3)
    scene.world = world_auto
bpy.context.view_layer.update()
